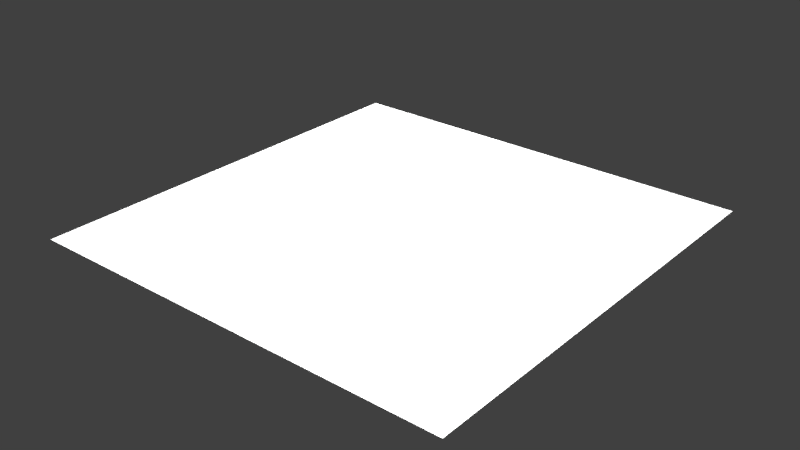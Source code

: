 # Source: trueRMSMultimeterHS36.blend  (saved by Blender 2.79.0; exported with 4.5.12 LTS)
import bpy
from mathutils import Matrix  # noqa: F401  (used for matrix-valued properties, if any)

bpy.ops.wm.read_factory_settings(use_empty=True)
scene = bpy.context.scene
scene.name = 'Scene'

# ---- collections
col_collection_1 = bpy.data.collections.new('Collection 1'); scene.collection.children.link(col_collection_1)

# ---- materials (node trees are filled in below, after node groups)
mat_truermsmultimeterhs36material = bpy.data.materials.new('trueRMSMultimeterHS36Material')
mat_truermsmultimeterhs36material.alpha_threshold = 0.0
mat_truermsmultimeterhs36material.use_transparent_shadow = False
mat_truermsmultimeterhs36material.roughness = 0.5
mat_truermsmultimeterhs36material.specular_intensity = 0.0
mat_truermsmultimeterhs36material.line_color = (0.0, 0.0, 0.0, 1.0)

# ---- material node trees

# ---- world
world_world = bpy.data.worlds.new('World'); scene.world = world_world
world_world.color = (0.05088, 0.05088, 0.05088)
world_world.use_sun_shadow = False
world_world.sun_shadow_jitter_overblur = 0.0
world_world.cycles.sampling_method = 'MANUAL'

# ---- lights
light_lamp_003 = bpy.data.lights.new('Lamp.003', 'POINT')
light_lamp_003.transmission_factor = 0.0
light_lamp_003.cutoff_distance = 30.0
light_lamp_003.energy = 100.0
light_lamp_003.shadow_buffer_clip_start = 1.001
light_lamp_003.shadow_soft_size = 0.1
light_lamp_003.shadow_maximum_resolution = 0.006
light_lamp_003.use_absolute_resolution = True
light_lamp_002 = bpy.data.lights.new('Lamp.002', 'POINT')
light_lamp_002.transmission_factor = 0.0
light_lamp_002.cutoff_distance = 30.0
light_lamp_002.energy = 100.0
light_lamp_002.shadow_buffer_clip_start = 1.001
light_lamp_002.shadow_soft_size = 0.1
light_lamp_002.shadow_maximum_resolution = 0.006
light_lamp_002.use_absolute_resolution = True
light_lamp_001 = bpy.data.lights.new('Lamp.001', 'POINT')
light_lamp_001.transmission_factor = 0.0
light_lamp_001.cutoff_distance = 30.0
light_lamp_001.energy = 100.0
light_lamp_001.shadow_buffer_clip_start = 1.001
light_lamp_001.shadow_soft_size = 0.1
light_lamp_001.shadow_maximum_resolution = 0.006
light_lamp_001.use_absolute_resolution = True
light_lamp = bpy.data.lights.new('Lamp', 'POINT')
light_lamp.transmission_factor = 0.0
light_lamp.cutoff_distance = 30.0
light_lamp.energy = 100.0
light_lamp.shadow_buffer_clip_start = 1.001
light_lamp.shadow_soft_size = 0.1
light_lamp.shadow_maximum_resolution = 0.006
light_lamp.use_absolute_resolution = True

# ---- meshes
me_truermsmultimeterhs36geometry = bpy.data.meshes.new('trueRMSMultimeterHS36Geometry')
me_truermsmultimeterhs36geometry.from_pydata([(-0.2795, -0.2795, 0.0), (0.2795, -0.2795, 0.0), (-0.2795, 0.2795, 0.0), (0.2795, 0.2795, 0.0)], [], [(0, 1, 3, 2)])
me_truermsmultimeterhs36geometry.materials.append(mat_truermsmultimeterhs36material)
me_truermsmultimeterhs36geometry.use_remesh_preserve_volume = False
me_truermsmultimeterhs36geometry.use_remesh_preserve_attributes = False
me_truermsmultimeterhs36geometry.use_mirror_vertex_groups = False
me_truermsmultimeterhs36geometry.update()

# ---- objects
ob_truermsmultimeterhs36 = bpy.data.objects.new('trueRMSMultimeterHS36', me_truermsmultimeterhs36geometry)
ob_lamp_003 = bpy.data.objects.new('Lamp.003', light_lamp_003)
ob_lamp_002 = bpy.data.objects.new('Lamp.002', light_lamp_002)
ob_lamp_001 = bpy.data.objects.new('Lamp.001', light_lamp_001)
ob_lamp = bpy.data.objects.new('Lamp', light_lamp)

# ---- transforms, parenting, visibility, modifiers, constraints
ob_truermsmultimeterhs36.location = (0.0, 0.0, 0.0)
ob_truermsmultimeterhs36.lineart.crease_threshold = 0.0
ob_lamp_003.location = (0.4298, -0.6424, 1.187)
ob_lamp_003.rotation_euler = (0.6503, 0.05522, 0.8654)
ob_lamp_003.scale = (0.6108, 0.5032, 0.5635)
ob_lamp_003.lock_rotations_4d = False
ob_lamp_003.empty_display_type = 'ARROWS'
ob_lamp_003.color = (0.0, 0.0, 0.0, 0.0)
ob_lamp_003.lineart.crease_threshold = 0.0
ob_lamp_002.location = (-0.373, 0.6105, 1.187)
ob_lamp_002.rotation_euler = (0.6503, 0.05522, 0.8654)
ob_lamp_002.scale = (0.6108, 0.5032, 0.5635)
ob_lamp_002.lock_rotations_4d = False
ob_lamp_002.empty_display_type = 'ARROWS'
ob_lamp_002.color = (0.0, 0.0, 0.0, 0.0)
ob_lamp_002.lineart.crease_threshold = 0.0
ob_lamp_001.location = (-1.158, -0.01597, -1.399)
ob_lamp_001.rotation_euler = (0.6503, 0.05522, 1.866)
ob_lamp_001.scale = (0.9744, 0.8027, 0.8989)
ob_lamp_001.lock_rotations_4d = False
ob_lamp_001.empty_display_type = 'ARROWS'
ob_lamp_001.color = (0.0, 0.0, 0.0, 0.0)
ob_lamp_001.lineart.crease_threshold = 0.0
ob_lamp.location = (1.215, -0.01597, -1.399)
ob_lamp.rotation_euler = (0.6503, 0.05522, 1.866)
ob_lamp.scale = (0.9744, 0.8027, 0.8989)
ob_lamp.lock_rotations_4d = False
ob_lamp.empty_display_type = 'ARROWS'
ob_lamp.color = (0.0, 0.0, 0.0, 0.0)
ob_lamp.lineart.crease_threshold = 0.0

# ---- collection membership
col_collection_1.objects.link(ob_truermsmultimeterhs36)
col_collection_1.objects.link(ob_lamp_003)
col_collection_1.objects.link(ob_lamp_002)
col_collection_1.objects.link(ob_lamp_001)
col_collection_1.objects.link(ob_lamp)

# ---- scene / render settings (as saved in the file)
scene.frame_start = 1; scene.frame_end = 250; scene.frame_set(1)
scene.render.engine = 'BLENDER_EEVEE_NEXT'
scene.render.resolution_percentage = 50
scene.render.dither_intensity = 0.0
scene.cycles.use_denoising = False
scene.cycles.samples = 128
scene.cycles.sampling_pattern = 'TABULATED_SOBOL'
scene.cycles.use_adaptive_sampling = False
scene.cycles.use_light_tree = False
scene.cycles.blur_glossy = 0.0
scene.cycles.sample_clamp_indirect = 0.0
scene.view_settings.view_transform = 'Standard'
bpy.context.view_layer.update()

# ---- added for rendering (the .blend has no active camera): camera
cam_auto = bpy.data.cameras.new('AutoCamera')
cam_auto.lens = 50.0
cam_auto.sensor_width = 36.0
cam_auto.clip_end = 1000.0
ob_auto_camera = bpy.data.objects.new('AutoCamera', cam_auto)
scene.collection.objects.link(ob_auto_camera)
ob_auto_camera.location = (0.731458, -0.87775, 0.585167)
ob_auto_camera.rotation_euler = (1.09748, -7.21219e-08, 0.694738)
scene.camera = ob_auto_camera
bpy.context.view_layer.update()
